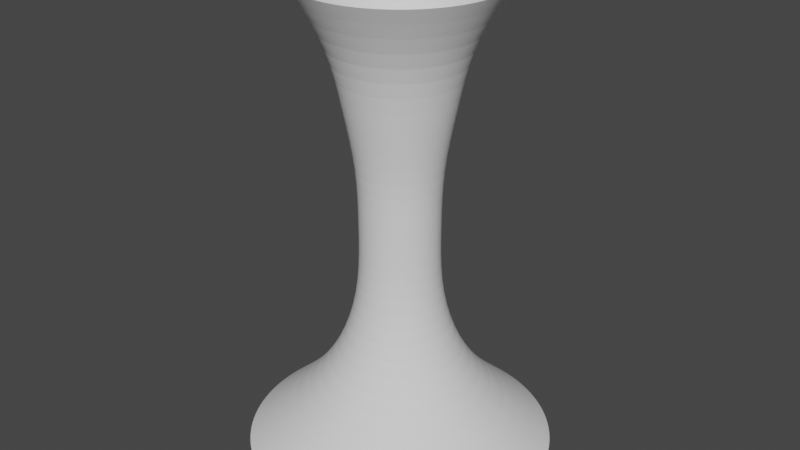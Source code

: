 # Source: longjuanfeng.blend  (saved by Blender 2.93.20; exported with 4.5.12 LTS)
import bpy
from mathutils import Matrix  # noqa: F401  (used for matrix-valued properties, if any)

bpy.ops.wm.read_factory_settings(use_empty=True)
scene = bpy.context.scene
scene.name = 'Scene'

# ---- collections
col_collection = bpy.data.collections.new('Collection'); scene.collection.children.link(col_collection)

# ---- world
world_world = bpy.data.worlds.new('World'); scene.world = world_world
world_world.use_nodes = True; world_world.node_tree.nodes.clear()
_N = world_world.node_tree.nodes; _L = world_world.node_tree.links
n0 = _N.new('ShaderNodeOutputWorld'); n0.name = 'World Output'; n0.location = (300, 300)
n1 = _N.new('ShaderNodeBackground'); n1.name = 'Background'; n1.location = (10, 300)
n1.inputs[0].default_value = (0.05088, 0.05088, 0.05088, 1.0)
_L.new(n1.outputs[0], n0.inputs[0])
n0.is_active_output = True
world_world.color = (0.05088, 0.05088, 0.05088)
world_world.use_sun_shadow = False
world_world.sun_shadow_jitter_overblur = 0.0

# ---- meshes
me_cylinder_002 = bpy.data.meshes.new('Cylinder.002')
me_cylinder_002.from_pydata([(-2.737e-08, 2.96, 0.08682), (-1.26e-08, 1.902, 9.087), (0.5774, 2.903, 0.08682), (0.3711, 1.865, 9.087), (1.133, 2.734, 0.08682), (0.7279, 1.757, 9.087), (1.644, 2.461, 0.08682), (1.057, 1.581, 9.087), (2.093, 2.093, 0.08682), (1.345, 1.345, 9.087), (2.461, 1.644, 0.08682), (1.581, 1.057, 9.087), (2.734, 1.133, 0.08682), (1.757, 0.7279, 9.087), (2.903, 0.5774, 0.08682), (1.865, 0.3711, 9.087), (2.96, -7.827e-08, 0.08682), (1.902, -5.962e-08, 9.087), (2.903, -0.5774, 0.08682), (1.865, -0.3711, 9.087), (2.734, -1.133, 0.08682), (1.757, -0.7279, 9.087), (2.461, -1.644, 0.08682), (1.581, -1.057, 9.087), (2.093, -2.093, 0.08682), (1.345, -1.345, 9.087), (1.644, -2.461, 0.08682), (1.057, -1.581, 9.087), (1.133, -2.734, 0.08682), (0.7279, -1.757, 9.087), (0.5774, -2.903, 0.08682), (0.3711, -1.865, 9.087), (-2.861e-07, -2.96, 0.08682), (-1.789e-07, -1.902, 9.087), (-0.5774, -2.903, 0.08682), (-0.3711, -1.865, 9.087), (-1.133, -2.734, 0.08682), (-0.7279, -1.757, 9.087), (-1.644, -2.461, 0.08682), (-1.057, -1.581, 9.087), (-2.093, -2.093, 0.08682), (-1.345, -1.345, 9.087), (-2.461, -1.644, 0.08682), (-1.581, -1.057, 9.087), (-2.734, -1.133, 0.08682), (-1.757, -0.7279, 9.087), (-2.903, -0.5774, 0.08682), (-1.865, -0.3711, 9.087), (-2.96, 8.639e-08, 0.08682), (-1.902, 4.62e-08, 9.087), (-2.903, 0.5774, 0.08682), (-1.865, 0.3711, 9.087), (-2.734, 1.133, 0.08682), (-1.757, 0.7279, 9.087), (-2.461, 1.644, 0.08682), (-1.581, 1.057, 9.087), (-2.093, 2.093, 0.08682), (-1.345, 1.345, 9.087), (-1.644, 2.461, 0.08682), (-1.057, 1.581, 9.087), (-1.133, 2.734, 0.08682), (-0.7279, 1.757, 9.087), (-0.5774, 2.903, 0.08682), (-0.3711, 1.865, 9.087), (0.0, 1.0, 2.337), (3.495e-09, 0.7498, 4.587), (0.0, 1.0, 6.837), (0.1951, 0.9808, 6.837), (0.1463, 0.7354, 4.587), (0.1951, 0.9808, 2.337), (0.3827, 0.9239, 6.837), (0.2869, 0.6927, 4.587), (0.3827, 0.9239, 2.337), (0.5556, 0.8315, 6.837), (0.4166, 0.6234, 4.587), (0.5556, 0.8315, 2.337), (0.7071, 0.7071, 6.837), (0.5302, 0.5302, 4.587), (0.7071, 0.7071, 2.337), (0.8315, 0.5556, 6.837), (0.6234, 0.4166, 4.587), (0.8315, 0.5556, 2.337), (0.9239, 0.3827, 6.837), (0.6927, 0.2869, 4.587), (0.9239, 0.3827, 2.337), (0.9808, 0.1951, 6.837), (0.7354, 0.1463, 4.587), (0.9808, 0.1951, 2.337), (1.0, -4.371e-08, 6.837), (0.7498, -3.93e-08, 4.587), (1.0, -4.371e-08, 2.337), (0.9808, -0.1951, 6.837), (0.7354, -0.1463, 4.587), (0.9808, -0.1951, 2.337), (0.9239, -0.3827, 6.837), (0.6927, -0.2869, 4.587), (0.9239, -0.3827, 2.337), (0.8315, -0.5556, 6.837), (0.6234, -0.4166, 4.587), (0.8315, -0.5556, 2.337), (0.7071, -0.7071, 6.837), (0.5302, -0.5302, 4.587), (0.7071, -0.7071, 2.337), (0.5556, -0.8315, 6.837), (0.4166, -0.6234, 4.587), (0.5556, -0.8315, 2.337), (0.3827, -0.9239, 6.837), (0.2869, -0.6927, 4.587), (0.3827, -0.9239, 2.337), (0.1951, -0.9808, 6.837), (0.1463, -0.7354, 4.587), (0.1951, -0.9808, 2.337), (-8.742e-08, -1.0, 6.837), (-6.205e-08, -0.7498, 4.587), (-8.742e-08, -1.0, 2.337), (-0.1951, -0.9808, 6.837), (-0.1463, -0.7354, 4.587), (-0.1951, -0.9808, 2.337), (-0.3827, -0.9239, 6.837), (-0.2869, -0.6927, 4.587), (-0.3827, -0.9239, 2.337), (-0.5556, -0.8315, 6.837), (-0.4166, -0.6234, 4.587), (-0.5556, -0.8315, 2.337), (-0.7071, -0.7071, 6.837), (-0.5302, -0.5302, 4.587), (-0.7071, -0.7071, 2.337), (-0.8315, -0.5556, 6.837), (-0.6234, -0.4166, 4.587), (-0.8315, -0.5556, 2.337), (-0.9239, -0.3827, 6.837), (-0.6927, -0.2869, 4.587), (-0.9239, -0.3827, 2.337), (-0.9808, -0.1951, 6.837), (-0.7354, -0.1463, 4.587), (-0.9808, -0.1951, 2.337), (-1.0, 1.192e-08, 6.837), (-0.7498, 2.417e-09, 4.587), (-1.0, 1.192e-08, 2.337), (-0.9808, 0.1951, 6.837), (-0.7354, 0.1463, 4.587), (-0.9808, 0.1951, 2.337), (-0.9239, 0.3827, 6.837), (-0.6927, 0.2869, 4.587), (-0.9239, 0.3827, 2.337), (-0.8315, 0.5556, 6.837), (-0.6234, 0.4166, 4.587), (-0.8315, 0.5556, 2.337), (-0.7071, 0.7071, 6.837), (-0.5302, 0.5302, 4.587), (-0.7071, 0.7071, 2.337), (-0.5556, 0.8315, 6.837), (-0.4166, 0.6234, 4.587), (-0.5556, 0.8315, 2.337), (-0.3827, 0.9239, 6.837), (-0.2869, 0.6927, 4.587), (-0.3827, 0.9239, 2.337), (-0.1951, 0.9808, 6.837), (-0.1463, 0.7354, 4.587), (-0.1951, 0.9808, 2.337), (0.3226, 1.622, 1.212), (0.6328, 1.528, 1.212), (0.9186, 1.375, 1.212), (1.169, 1.169, 1.212), (1.375, 0.9186, 1.212), (1.528, 0.6328, 1.212), (1.622, 0.3226, 1.212), (1.653, -4.848e-08, 1.212), (1.622, -0.3226, 1.212), (1.528, -0.6328, 1.212), (1.375, -0.9186, 1.212), (1.169, -1.169, 1.212), (0.9186, -1.375, 1.212), (0.6328, -1.528, 1.212), (0.3226, -1.622, 1.212), (-1.475e-07, -1.653, 1.212), (-0.3226, -1.622, 1.212), (-0.6328, -1.528, 1.212), (-0.9186, -1.375, 1.212), (-1.169, -1.169, 1.212), (-1.375, -0.9186, 1.212), (-1.528, -0.6328, 1.212), (-1.622, -0.3226, 1.212), (-1.653, 4.351e-08, 1.212), (-1.622, 0.3226, 1.212), (-1.528, 0.6328, 1.212), (-1.375, 0.9186, 1.212), (-1.169, 1.169, 1.212), (-0.9186, 1.375, 1.212), (-0.6328, 1.528, 1.212), (-0.3226, 1.622, 1.212), (-2.906e-09, 1.653, 1.212), (-8.719e-09, 1.219, 7.962), (0.2378, 1.195, 7.962), (0.4664, 1.126, 7.962), (0.6772, 1.013, 7.962), (0.8619, 0.8619, 7.962), (1.013, 0.6772, 7.962), (1.126, 0.4664, 7.962), (1.195, 0.2378, 7.962), (1.219, -4.757e-08, 7.962), (1.195, -0.2378, 7.962), (1.126, -0.4664, 7.962), (1.013, -0.6772, 7.962), (0.8619, -0.8619, 7.962), (0.6772, -1.013, 7.962), (0.4664, -1.126, 7.962), (0.2378, -1.195, 7.962), (-1.153e-07, -1.219, 7.962), (-0.2378, -1.195, 7.962), (-0.4664, -1.126, 7.962), (-0.6772, -1.013, 7.962), (-0.8619, -0.8619, 7.962), (-1.013, -0.6772, 7.962), (-1.126, -0.4664, 7.962), (-1.195, -0.2378, 7.962), (-1.219, 2.024e-08, 7.962), (-1.195, 0.2378, 7.962), (-1.126, 0.4664, 7.962), (-1.013, 0.6772, 7.962), (-0.8619, 0.8619, 7.962), (-0.6772, 1.013, 7.962), (-0.4664, 1.126, 7.962), (-0.2378, 1.195, 7.962), (3.823e-09, 0.746, 3.462), (0.1455, 0.7317, 3.462), (0.2855, 0.6892, 3.462), (0.4145, 0.6203, 3.462), (0.5275, 0.5275, 3.462), (0.6203, 0.4145, 3.462), (0.6892, 0.2855, 3.462), (0.7317, 0.1455, 3.462), (0.746, -3.759e-08, 3.462), (0.7317, -0.1455, 3.462), (0.6892, -0.2855, 3.462), (0.6203, -0.4145, 3.462), (0.5275, -0.5275, 3.462), (0.4145, -0.6203, 3.462), (0.2855, -0.6892, 3.462), (0.1455, -0.7317, 3.462), (-6.14e-08, -0.746, 3.462), (-0.1455, -0.7317, 3.462), (-0.2855, -0.6892, 3.462), (-0.4145, -0.6203, 3.462), (-0.5275, -0.5275, 3.462), (-0.6203, -0.4145, 3.462), (-0.6892, -0.2855, 3.462), (-0.7317, -0.1455, 3.462), (-0.746, 3.919e-09, 3.462), (-0.7317, 0.1455, 3.462), (-0.6892, 0.2855, 3.462), (-0.6203, 0.4145, 3.462), (-0.5275, 0.5275, 3.462), (-0.4145, 0.6203, 3.462), (-0.2855, 0.6892, 3.462), (-0.1455, 0.7317, 3.462), (3.563e-09, 0.7621, 5.712), (0.1487, 0.7475, 5.712), (0.2917, 0.7041, 5.712), (0.4234, 0.6337, 5.712), (0.5389, 0.5389, 5.712), (0.6337, 0.4234, 5.712), (0.7041, 0.2917, 5.712), (0.7475, 0.1487, 5.712), (0.7621, -3.808e-08, 5.712), (0.7475, -0.1487, 5.712), (0.7041, -0.2917, 5.712), (0.6337, -0.4234, 5.712), (0.5389, -0.5389, 5.712), (0.4234, -0.6337, 5.712), (0.2917, -0.7041, 5.712), (0.1487, -0.7475, 5.712), (-6.307e-08, -0.7621, 5.712), (-0.1487, -0.7475, 5.712), (-0.2917, -0.7041, 5.712), (-0.4234, -0.6337, 5.712), (-0.5389, -0.5389, 5.712), (-0.6337, -0.4234, 5.712), (-0.7041, -0.2917, 5.712), (-0.7475, -0.1487, 5.712), (-0.7621, 4.326e-09, 5.712), (-0.7475, 0.1487, 5.712), (-0.7041, 0.2917, 5.712), (-0.6337, 0.4234, 5.712), (-0.5389, 0.5389, 5.712), (-0.4234, 0.6337, 5.712), (-0.2917, 0.7041, 5.712), (-0.1487, 0.7475, 5.712)], [], [(192, 1, 3, 193), (193, 3, 5, 194), (194, 5, 7, 195), (195, 7, 9, 196), (196, 9, 11, 197), (197, 11, 13, 198), (198, 13, 15, 199), (199, 15, 17, 200), (200, 17, 19, 201), (201, 19, 21, 202), (202, 21, 23, 203), (203, 23, 25, 204), (204, 25, 27, 205), (205, 27, 29, 206), (206, 29, 31, 207), (207, 31, 33, 208), (208, 33, 35, 209), (209, 35, 37, 210), (210, 37, 39, 211), (211, 39, 41, 212), (212, 41, 43, 213), (213, 43, 45, 214), (214, 45, 47, 215), (215, 47, 49, 216), (216, 49, 51, 217), (217, 51, 53, 218), (218, 53, 55, 219), (219, 55, 57, 220), (220, 57, 59, 221), (221, 59, 61, 222), (255, 158, 65, 224), (222, 61, 63, 223), (223, 63, 1, 192), (190, 159, 64, 191), (287, 157, 66, 256), (189, 156, 159, 190), (254, 155, 158, 255), (286, 154, 157, 287), (188, 153, 156, 189), (253, 152, 155, 254), (285, 151, 154, 286), (187, 150, 153, 188), (252, 149, 152, 253), (284, 148, 151, 285), (186, 147, 150, 187), (251, 146, 149, 252), (283, 145, 148, 284), (185, 144, 147, 186), (250, 143, 146, 251), (282, 142, 145, 283), (184, 141, 144, 185), (249, 140, 143, 250), (281, 139, 142, 282), (183, 138, 141, 184), (248, 137, 140, 249), (280, 136, 139, 281), (182, 135, 138, 183), (247, 134, 137, 248), (279, 133, 136, 280), (181, 132, 135, 182), (246, 131, 134, 247), (278, 130, 133, 279), (180, 129, 132, 181), (245, 128, 131, 246), (277, 127, 130, 278), (179, 126, 129, 180), (244, 125, 128, 245), (276, 124, 127, 277), (178, 123, 126, 179), (243, 122, 125, 244), (275, 121, 124, 276), (177, 120, 123, 178), (242, 119, 122, 243), (274, 118, 121, 275), (176, 117, 120, 177), (241, 116, 119, 242), (273, 115, 118, 274), (175, 114, 117, 176), (240, 113, 116, 241), (272, 112, 115, 273), (174, 111, 114, 175), (239, 110, 113, 240), (271, 109, 112, 272), (173, 108, 111, 174), (238, 107, 110, 239), (270, 106, 109, 271), (172, 105, 108, 173), (237, 104, 107, 238), (269, 103, 106, 270), (171, 102, 105, 172), (236, 101, 104, 237), (268, 100, 103, 269), (170, 99, 102, 171), (235, 98, 101, 236), (267, 97, 100, 268), (169, 96, 99, 170), (234, 95, 98, 235), (266, 94, 97, 267), (168, 93, 96, 169), (233, 92, 95, 234), (265, 91, 94, 266), (167, 90, 93, 168), (232, 89, 92, 233), (264, 88, 91, 265), (166, 87, 90, 167), (231, 86, 89, 232), (263, 85, 88, 264), (165, 84, 87, 166), (230, 83, 86, 231), (262, 82, 85, 263), (164, 81, 84, 165), (229, 80, 83, 230), (261, 79, 82, 262), (163, 78, 81, 164), (228, 77, 80, 229), (260, 76, 79, 261), (162, 75, 78, 163), (227, 74, 77, 228), (259, 73, 76, 260), (161, 72, 75, 162), (226, 71, 74, 227), (258, 70, 73, 259), (160, 69, 72, 161), (225, 68, 71, 226), (257, 67, 70, 258), (191, 64, 69, 160), (224, 65, 68, 225), (256, 66, 67, 257), (0, 191, 160, 2), (2, 160, 161, 4), (4, 161, 162, 6), (6, 162, 163, 8), (8, 163, 164, 10), (10, 164, 165, 12), (12, 165, 166, 14), (14, 166, 167, 16), (16, 167, 168, 18), (18, 168, 169, 20), (20, 169, 170, 22), (22, 170, 171, 24), (24, 171, 172, 26), (26, 172, 173, 28), (28, 173, 174, 30), (30, 174, 175, 32), (32, 175, 176, 34), (34, 176, 177, 36), (36, 177, 178, 38), (38, 178, 179, 40), (40, 179, 180, 42), (42, 180, 181, 44), (44, 181, 182, 46), (46, 182, 183, 48), (48, 183, 184, 50), (50, 184, 185, 52), (52, 185, 186, 54), (54, 186, 187, 56), (56, 187, 188, 58), (58, 188, 189, 60), (60, 189, 190, 62), (62, 190, 191, 0), (157, 223, 192, 66), (154, 222, 223, 157), (151, 221, 222, 154), (148, 220, 221, 151), (145, 219, 220, 148), (142, 218, 219, 145), (139, 217, 218, 142), (136, 216, 217, 139), (133, 215, 216, 136), (130, 214, 215, 133), (127, 213, 214, 130), (124, 212, 213, 127), (121, 211, 212, 124), (118, 210, 211, 121), (115, 209, 210, 118), (112, 208, 209, 115), (109, 207, 208, 112), (106, 206, 207, 109), (103, 205, 206, 106), (100, 204, 205, 103), (97, 203, 204, 100), (94, 202, 203, 97), (91, 201, 202, 94), (88, 200, 201, 91), (85, 199, 200, 88), (82, 198, 199, 85), (79, 197, 198, 82), (76, 196, 197, 79), (73, 195, 196, 76), (70, 194, 195, 73), (67, 193, 194, 70), (66, 192, 193, 67), (64, 224, 225, 69), (69, 225, 226, 72), (72, 226, 227, 75), (75, 227, 228, 78), (78, 228, 229, 81), (81, 229, 230, 84), (84, 230, 231, 87), (87, 231, 232, 90), (90, 232, 233, 93), (93, 233, 234, 96), (96, 234, 235, 99), (99, 235, 236, 102), (102, 236, 237, 105), (105, 237, 238, 108), (108, 238, 239, 111), (111, 239, 240, 114), (114, 240, 241, 117), (117, 241, 242, 120), (120, 242, 243, 123), (123, 243, 244, 126), (126, 244, 245, 129), (129, 245, 246, 132), (132, 246, 247, 135), (135, 247, 248, 138), (138, 248, 249, 141), (141, 249, 250, 144), (144, 250, 251, 147), (147, 251, 252, 150), (150, 252, 253, 153), (153, 253, 254, 156), (156, 254, 255, 159), (159, 255, 224, 64), (65, 256, 257, 68), (68, 257, 258, 71), (71, 258, 259, 74), (74, 259, 260, 77), (77, 260, 261, 80), (80, 261, 262, 83), (83, 262, 263, 86), (86, 263, 264, 89), (89, 264, 265, 92), (92, 265, 266, 95), (95, 266, 267, 98), (98, 267, 268, 101), (101, 268, 269, 104), (104, 269, 270, 107), (107, 270, 271, 110), (110, 271, 272, 113), (113, 272, 273, 116), (116, 273, 274, 119), (119, 274, 275, 122), (122, 275, 276, 125), (125, 276, 277, 128), (128, 277, 278, 131), (131, 278, 279, 134), (134, 279, 280, 137), (137, 280, 281, 140), (140, 281, 282, 143), (143, 282, 283, 146), (146, 283, 284, 149), (149, 284, 285, 152), (152, 285, 286, 155), (155, 286, 287, 158), (158, 287, 256, 65)])
_uv = me_cylinder_002.uv_layers.new(name='UVMap')
_uv.uv.foreach_set('vector', [0.9978, 0.8659, 1.0, 1.0, 0.9688, 1.0, 0.9687, 0.8659, 0.9687, 0.8659, 0.9688, 1.0, 0.9375, 1.0, 0.9375, 0.8659, 0.9375, 0.8659, 0.9375, 1.0, 0.9062, 1.0, 0.9063, 0.8659, 0.9063, 0.8659, 0.9062, 1.0, 0.875, 1.0, 0.875, 0.8659, 0.875, 0.8659, 0.875, 1.0, 0.8438, 1.0, 0.8438, 0.8659, 0.8438, 0.8659, 0.8438, 1.0, 0.8125, 1.0, 0.8125, 0.8659, 0.8125, 0.8659, 0.8125, 1.0, 0.7812, 1.0, 0.7813, 0.8659, 0.7813, 0.8659, 0.7812, 1.0, 0.75, 1.0, 0.75, 0.8659, 0.75, 0.8659, 0.75, 1.0, 0.7188, 1.0, 0.7188, 0.8659, 0.7188, 0.8659, 0.7188, 1.0, 0.6875, 1.0, 0.6875, 0.8659, 0.6875, 0.8659, 0.6875, 1.0, 0.6562, 1.0, 0.6562, 0.8659, 0.6562, 0.8659, 0.6562, 1.0, 0.625, 1.0, 0.625, 0.8659, 0.625, 0.8659, 0.625, 1.0, 0.5938, 1.0, 0.5938, 0.8659, 0.5938, 0.8659, 0.5938, 1.0, 0.5625, 1.0, 0.5625, 0.8659, 0.5625, 0.8659, 0.5625, 1.0, 0.5312, 1.0, 0.5313, 0.8659, 0.5313, 0.8659, 0.5312, 1.0, 0.5, 1.0, 0.5, 0.8659, 0.5, 0.8659, 0.5, 1.0, 0.4688, 1.0, 0.4688, 0.8659, 0.4688, 0.8659, 0.4688, 1.0, 0.4375, 1.0, 0.4375, 0.8659, 0.4375, 0.8659, 0.4375, 1.0, 0.4062, 1.0, 0.4063, 0.8659, 0.4063, 0.8659, 0.4062, 1.0, 0.375, 1.0, 0.375, 0.8659, 0.375, 0.8659, 0.375, 1.0, 0.3438, 1.0, 0.3438, 0.8659, 0.3438, 0.8659, 0.3438, 1.0, 0.3125, 1.0, 0.3125, 0.8659, 0.3125, 0.8659, 0.3125, 1.0, 0.2812, 1.0, 0.2813, 0.8659, 0.2813, 0.8659, 0.2812, 1.0, 0.25, 1.0, 0.25, 0.8659, 0.25, 0.8659, 0.25, 1.0, 0.2188, 1.0, 0.2187, 0.8659, 0.2187, 0.8659, 0.2188, 1.0, 0.1875, 1.0, 0.1875, 0.8659, 0.1875, 0.8659, 0.1875, 1.0, 0.1562, 1.0, 0.1562, 0.8659, 0.1562, 0.8659, 0.1562, 1.0, 0.125, 1.0, 0.125, 0.8659, 0.125, 0.8659, 0.125, 1.0, 0.09375, 1.0, 0.09375, 0.8659, 0.09375, 0.8659, 0.09375, 1.0, 0.0625, 1.0, 0.0625, 0.8659, 0.03125, 0.3753, 0.03125, 0.499, 0.0, 0.499, 0.002289, 0.3753, 0.0625, 0.8659, 0.0625, 1.0, 0.03125, 1.0, 0.03125, 0.8659, 0.03125, 0.8659, 0.03125, 1.0, 0.0, 1.0, 0.002242, 0.8659, 0.03125, 0.1243, 0.03125, 0.2485, 0.0, 0.2485, 0.0, 0.1243, 0.03125, 0.6229, 0.03125, 0.7495, 0.0, 0.7495, 0.002003, 0.6229, 0.0625, 0.1243, 0.0625, 0.2485, 0.03125, 0.2485, 0.03125, 0.1243, 0.0625, 0.3753, 0.0625, 0.499, 0.03125, 0.499, 0.03125, 0.3753, 0.0625, 0.6229, 0.0625, 0.7495, 0.03125, 0.7495, 0.03125, 0.6229, 0.09375, 0.1243, 0.09375, 0.2485, 0.0625, 0.2485, 0.0625, 0.1243, 0.09375, 0.3753, 0.09375, 0.499, 0.0625, 0.499, 0.0625, 0.3753, 0.09375, 0.6229, 0.09375, 0.7495, 0.0625, 0.7495, 0.0625, 0.6229, 0.125, 0.1243, 0.125, 0.2485, 0.09375, 0.2485, 0.09375, 0.1243, 0.125, 0.3753, 0.125, 0.499, 0.09375, 0.499, 0.09375, 0.3753, 0.125, 0.6229, 0.125, 0.7495, 0.09375, 0.7495, 0.09375, 0.6229, 0.1562, 0.1243, 0.1562, 0.2485, 0.125, 0.2485, 0.125, 0.1243, 0.1562, 0.3753, 0.1562, 0.499, 0.125, 0.499, 0.125, 0.3753, 0.1562, 0.6229, 0.1562, 0.7495, 0.125, 0.7495, 0.125, 0.6229, 0.1875, 0.1243, 0.1875, 0.2485, 0.1562, 0.2485, 0.1562, 0.1243, 0.1875, 0.3753, 0.1875, 0.499, 0.1562, 0.499, 0.1562, 0.3753, 0.1875, 0.6229, 0.1875, 0.7495, 0.1562, 0.7495, 0.1562, 0.6229, 0.2188, 0.1243, 0.2188, 0.2485, 0.1875, 0.2485, 0.1875, 0.1243, 0.2188, 0.3753, 0.2188, 0.499, 0.1875, 0.499, 0.1875, 0.3753, 0.2188, 0.6229, 0.2188, 0.7495, 0.1875, 0.7495, 0.1875, 0.6229, 0.25, 0.1243, 0.25, 0.2485, 0.2188, 0.2485, 0.2188, 0.1243, 0.25, 0.3753, 0.25, 0.499, 0.2188, 0.499, 0.2188, 0.3753, 0.25, 0.6229, 0.25, 0.7495, 0.2188, 0.7495, 0.2188, 0.6229, 0.2812, 0.1243, 0.2812, 0.2485, 0.25, 0.2485, 0.25, 0.1243, 0.2812, 0.3753, 0.2812, 0.499, 0.25, 0.499, 0.25, 0.3753, 0.2812, 0.6229, 0.2812, 0.7495, 0.25, 0.7495, 0.25, 0.6229, 0.3125, 0.1243, 0.3125, 0.2485, 0.2812, 0.2485, 0.2812, 0.1243, 0.3125, 0.3753, 0.3125, 0.499, 0.2812, 0.499, 0.2812, 0.3753, 0.3125, 0.6229, 0.3125, 0.7495, 0.2812, 0.7495, 0.2812, 0.6229, 0.3438, 0.1243, 0.3438, 0.2485, 0.3125, 0.2485, 0.3125, 0.1243, 0.3438, 0.3753, 0.3438, 0.499, 0.3125, 0.499, 0.3125, 0.3753, 0.3438, 0.6229, 0.3438, 0.7495, 0.3125, 0.7495, 0.3125, 0.6229, 0.375, 0.1243, 0.375, 0.2485, 0.3438, 0.2485, 0.3438, 0.1243, 0.375, 0.3753, 0.375, 0.499, 0.3438, 0.499, 0.3438, 0.3753, 0.375, 0.6229, 0.375, 0.7495, 0.3438, 0.7495, 0.3438, 0.6229, 0.4062, 0.1243, 0.4062, 0.2485, 0.375, 0.2485, 0.375, 0.1243, 0.4062, 0.3753, 0.4062, 0.499, 0.375, 0.499, 0.375, 0.3753, 0.4062, 0.6229, 0.4062, 0.7495, 0.375, 0.7495, 0.375, 0.6229, 0.4375, 0.1243, 0.4375, 0.2485, 0.4062, 0.2485, 0.4062, 0.1243, 0.4375, 0.3753, 0.4375, 0.499, 0.4062, 0.499, 0.4062, 0.3753, 0.4375, 0.6229, 0.4375, 0.7495, 0.4062, 0.7495, 0.4062, 0.6229, 0.4688, 0.1243, 0.4688, 0.2485, 0.4375, 0.2485, 0.4375, 0.1243, 0.4688, 0.3753, 0.4687, 0.499, 0.4375, 0.499, 0.4375, 0.3753, 0.4688, 0.6229, 0.4688, 0.7495, 0.4375, 0.7495, 0.4375, 0.6229, 0.5, 0.1243, 0.5, 0.2485, 0.4688, 0.2485, 0.4688, 0.1243, 0.5, 0.3753, 0.5, 0.499, 0.4687, 0.499, 0.4688, 0.3753, 0.5, 0.6229, 0.5, 0.7495, 0.4688, 0.7495, 0.4688, 0.6229, 0.5312, 0.1243, 0.5312, 0.2485, 0.5, 0.2485, 0.5, 0.1243, 0.5312, 0.3753, 0.5312, 0.499, 0.5, 0.499, 0.5, 0.3753, 0.5312, 0.6229, 0.5312, 0.7495, 0.5, 0.7495, 0.5, 0.6229, 0.5625, 0.1243, 0.5625, 0.2485, 0.5312, 0.2485, 0.5312, 0.1243, 0.5625, 0.3753, 0.5625, 0.499, 0.5312, 0.499, 0.5312, 0.3753, 0.5625, 0.6229, 0.5625, 0.7495, 0.5312, 0.7495, 0.5312, 0.6229, 0.5938, 0.1243, 0.5938, 0.2485, 0.5625, 0.2485, 0.5625, 0.1243, 0.5938, 0.3753, 0.5938, 0.499, 0.5625, 0.499, 0.5625, 0.3753, 0.5938, 0.6229, 0.5938, 0.7495, 0.5625, 0.7495, 0.5625, 0.6229, 0.625, 0.1243, 0.625, 0.2485, 0.5938, 0.2485, 0.5938, 0.1243, 0.625, 0.3753, 0.625, 0.499, 0.5938, 0.499, 0.5938, 0.3753, 0.625, 0.6229, 0.625, 0.7495, 0.5938, 0.7495, 0.5938, 0.6229, 0.6562, 0.1243, 0.6562, 0.2485, 0.625, 0.2485, 0.625, 0.1243, 0.6562, 0.3753, 0.6562, 0.499, 0.625, 0.499, 0.625, 0.3753, 0.6562, 0.6229, 0.6562, 0.7495, 0.625, 0.7495, 0.625, 0.6229, 0.6875, 0.1243, 0.6875, 0.2485, 0.6562, 0.2485, 0.6562, 0.1243, 0.6875, 0.3753, 0.6875, 0.499, 0.6562, 0.499, 0.6562, 0.3753, 0.6875, 0.6229, 0.6875, 0.7495, 0.6562, 0.7495, 0.6562, 0.6229, 0.7188, 0.1243, 0.7188, 0.2485, 0.6875, 0.2485, 0.6875, 0.1243, 0.7188, 0.3753, 0.7188, 0.499, 0.6875, 0.499, 0.6875, 0.3753, 0.7187, 0.6229, 0.7188, 0.7495, 0.6875, 0.7495, 0.6875, 0.6229, 0.75, 0.1243, 0.75, 0.2485, 0.7188, 0.2485, 0.7188, 0.1243, 0.75, 0.3753, 0.75, 0.499, 0.7188, 0.499, 0.7188, 0.3753, 0.75, 0.6229, 0.75, 0.7495, 0.7188, 0.7495, 0.7187, 0.6229, 0.7812, 0.1243, 0.7812, 0.2485, 0.75, 0.2485, 0.75, 0.1243, 0.7812, 0.3753, 0.7812, 0.499, 0.75, 0.499, 0.75, 0.3753, 0.7812, 0.6229, 0.7812, 0.7495, 0.75, 0.7495, 0.75, 0.6229, 0.8125, 0.1243, 0.8125, 0.2485, 0.7812, 0.2485, 0.7812, 0.1243, 0.8125, 0.3753, 0.8125, 0.499, 0.7812, 0.499, 0.7812, 0.3753, 0.8125, 0.6229, 0.8125, 0.7495, 0.7812, 0.7495, 0.7812, 0.6229, 0.8437, 0.1243, 0.8438, 0.2485, 0.8125, 0.2485, 0.8125, 0.1243, 0.8438, 0.3753, 0.8437, 0.499, 0.8125, 0.499, 0.8125, 0.3753, 0.8437, 0.6229, 0.8438, 0.7495, 0.8125, 0.7495, 0.8125, 0.6229, 0.875, 0.1243, 0.875, 0.2485, 0.8438, 0.2485, 0.8437, 0.1243, 0.875, 0.3753, 0.875, 0.499, 0.8437, 0.499, 0.8438, 0.3753, 0.875, 0.6229, 0.875, 0.7495, 0.8438, 0.7495, 0.8437, 0.6229, 0.9062, 0.1243, 0.9062, 0.2485, 0.875, 0.2485, 0.875, 0.1243, 0.9062, 0.3753, 0.9062, 0.499, 0.875, 0.499, 0.875, 0.3753, 0.9062, 0.6229, 0.9062, 0.7495, 0.875, 0.7495, 0.875, 0.6229, 0.9375, 0.1243, 0.9375, 0.2485, 0.9062, 0.2485, 0.9062, 0.1243, 0.9375, 0.3753, 0.9375, 0.499, 0.9062, 0.499, 0.9062, 0.3753, 0.9375, 0.6229, 0.9375, 0.7495, 0.9062, 0.7495, 0.9062, 0.6229, 0.9688, 0.1243, 0.9688, 0.2485, 0.9375, 0.2485, 0.9375, 0.1243, 0.9687, 0.3753, 0.9688, 0.499, 0.9375, 0.499, 0.9375, 0.3753, 0.9688, 0.6229, 0.9688, 0.7495, 0.9375, 0.7495, 0.9375, 0.6229, 1.0, 0.1243, 1.0, 0.2485, 0.9688, 0.2485, 0.9688, 0.1243, 0.9977, 0.3753, 1.0, 0.499, 0.9688, 0.499, 0.9687, 0.3753, 0.998, 0.6229, 1.0, 0.7495, 0.9688, 0.7495, 0.9688, 0.6229, 1.0, 1.067e-05, 1.0, 0.1243, 0.9688, 0.1243, 0.9688, 1.067e-05, 0.9688, 1.067e-05, 0.9688, 0.1243, 0.9375, 0.1243, 0.9375, 1.067e-05, 0.9375, 1.067e-05, 0.9375, 0.1243, 0.9062, 0.1243, 0.9062, 1.067e-05, 0.9062, 1.067e-05, 0.9062, 0.1243, 0.875, 0.1243, 0.875, 1.067e-05, 0.875, 1.067e-05, 0.875, 0.1243, 0.8437, 0.1243, 0.8438, 1.067e-05, 0.8438, 1.067e-05, 0.8437, 0.1243, 0.8125, 0.1243, 0.8125, 1.067e-05, 0.8125, 1.067e-05, 0.8125, 0.1243, 0.7812, 0.1243, 0.7812, 1.067e-05, 0.7812, 1.067e-05, 0.7812, 0.1243, 0.75, 0.1243, 0.75, 1.067e-05, 0.75, 1.067e-05, 0.75, 0.1243, 0.7188, 0.1243, 0.7188, 1.067e-05, 0.7188, 1.067e-05, 0.7188, 0.1243, 0.6875, 0.1243, 0.6875, 1.067e-05, 0.6875, 1.067e-05, 0.6875, 0.1243, 0.6562, 0.1243, 0.6562, 1.067e-05, 0.6562, 1.067e-05, 0.6562, 0.1243, 0.625, 0.1243, 0.625, 1.067e-05, 0.625, 1.067e-05, 0.625, 0.1243, 0.5938, 0.1243, 0.5938, 1.067e-05, 0.5938, 1.067e-05, 0.5938, 0.1243, 0.5625, 0.1243, 0.5625, 1.067e-05, 0.5625, 1.067e-05, 0.5625, 0.1243, 0.5312, 0.1243, 0.5312, 1.067e-05, 0.5312, 1.067e-05, 0.5312, 0.1243, 0.5, 0.1243, 0.5, 1.067e-05, 0.5, 1.067e-05, 0.5, 0.1243, 0.4688, 0.1243, 0.4688, 1.067e-05, 0.4688, 1.067e-05, 0.4688, 0.1243, 0.4375, 0.1243, 0.4375, 1.067e-05, 0.4375, 1.067e-05, 0.4375, 0.1243, 0.4062, 0.1243, 0.4062, 1.067e-05, 0.4062, 1.067e-05, 0.4062, 0.1243, 0.375, 0.1243, 0.375, 1.067e-05, 0.375, 1.067e-05, 0.375, 0.1243, 0.3438, 0.1243, 0.3438, 1.067e-05, 0.3438, 1.067e-05, 0.3438, 0.1243, 0.3125, 0.1243, 0.3125, 1.067e-05, 0.3125, 1.067e-05, 0.3125, 0.1243, 0.2812, 0.1243, 0.2812, 1.067e-05, 0.2812, 1.067e-05, 0.2812, 0.1243, 0.25, 0.1243, 0.25, 1.067e-05, 0.25, 1.067e-05, 0.25, 0.1243, 0.2188, 0.1243, 0.2188, 1.067e-05, 0.2188, 1.067e-05, 0.2188, 0.1243, 0.1875, 0.1243, 0.1875, 1.067e-05, 0.1875, 1.067e-05, 0.1875, 0.1243, 0.1562, 0.1243, 0.1562, 1.067e-05, 0.1562, 1.067e-05, 0.1562, 0.1243, 0.125, 0.1243, 0.125, 1.067e-05, 0.125, 1.067e-05, 0.125, 0.1243, 0.09375, 0.1243, 0.09375, 1.067e-05, 0.09375, 1.067e-05, 0.09375, 0.1243, 0.0625, 0.1243, 0.0625, 1.067e-05, 0.0625, 1.067e-05, 0.0625, 0.1243, 0.03125, 0.1243, 0.03125, 1.067e-05, 0.03125, 1.067e-05, 0.03125, 0.1243, 0.0, 0.1243, 0.0, 1.067e-05, 0.03125, 0.7495, 0.03125, 0.8659, 0.002242, 0.8659, 0.0, 0.7495, 0.0625, 0.7495, 0.0625, 0.8659, 0.03125, 0.8659, 0.03125, 0.7495, 0.09375, 0.7495, 0.09375, 0.8659, 0.0625, 0.8659, 0.0625, 0.7495, 0.125, 0.7495, 0.125, 0.8659, 0.09375, 0.8659, 0.09375, 0.7495, 0.1562, 0.7495, 0.1562, 0.8659, 0.125, 0.8659, 0.125, 0.7495, 0.1875, 0.7495, 0.1875, 0.8659, 0.1562, 0.8659, 0.1562, 0.7495, 0.2188, 0.7495, 0.2187, 0.8659, 0.1875, 0.8659, 0.1875, 0.7495, 0.25, 0.7495, 0.25, 0.8659, 0.2187, 0.8659, 0.2188, 0.7495, 0.2812, 0.7495, 0.2813, 0.8659, 0.25, 0.8659, 0.25, 0.7495, 0.3125, 0.7495, 0.3125, 0.8659, 0.2813, 0.8659, 0.2812, 0.7495, 0.3438, 0.7495, 0.3438, 0.8659, 0.3125, 0.8659, 0.3125, 0.7495, 0.375, 0.7495, 0.375, 0.8659, 0.3438, 0.8659, 0.3438, 0.7495, 0.4062, 0.7495, 0.4063, 0.8659, 0.375, 0.8659, 0.375, 0.7495, 0.4375, 0.7495, 0.4375, 0.8659, 0.4063, 0.8659, 0.4062, 0.7495, 0.4688, 0.7495, 0.4688, 0.8659, 0.4375, 0.8659, 0.4375, 0.7495, 0.5, 0.7495, 0.5, 0.8659, 0.4688, 0.8659, 0.4688, 0.7495, 0.5312, 0.7495, 0.5313, 0.8659, 0.5, 0.8659, 0.5, 0.7495, 0.5625, 0.7495, 0.5625, 0.8659, 0.5313, 0.8659, 0.5312, 0.7495, 0.5938, 0.7495, 0.5938, 0.8659, 0.5625, 0.8659, 0.5625, 0.7495, 0.625, 0.7495, 0.625, 0.8659, 0.5938, 0.8659, 0.5938, 0.7495, 0.6562, 0.7495, 0.6562, 0.8659, 0.625, 0.8659, 0.625, 0.7495, 0.6875, 0.7495, 0.6875, 0.8659, 0.6562, 0.8659, 0.6562, 0.7495, 0.7188, 0.7495, 0.7188, 0.8659, 0.6875, 0.8659, 0.6875, 0.7495, 0.75, 0.7495, 0.75, 0.8659, 0.7188, 0.8659, 0.7188, 0.7495, 0.7812, 0.7495, 0.7813, 0.8659, 0.75, 0.8659, 0.75, 0.7495, 0.8125, 0.7495, 0.8125, 0.8659, 0.7813, 0.8659, 0.7812, 0.7495, 0.8438, 0.7495, 0.8438, 0.8659, 0.8125, 0.8659, 0.8125, 0.7495, 0.875, 0.7495, 0.875, 0.8659, 0.8438, 0.8659, 0.8438, 0.7495, 0.9062, 0.7495, 0.9063, 0.8659, 0.875, 0.8659, 0.875, 0.7495, 0.9375, 0.7495, 0.9375, 0.8659, 0.9063, 0.8659, 0.9062, 0.7495, 0.9688, 0.7495, 0.9687, 0.8659, 0.9375, 0.8659, 0.9375, 0.7495, 1.0, 0.7495, 0.9978, 0.8659, 0.9687, 0.8659, 0.9688, 0.7495, 1.0, 0.2485, 0.9977, 0.3753, 0.9687, 0.3753, 0.9688, 0.2485, 0.9688, 0.2485, 0.9687, 0.3753, 0.9375, 0.3753, 0.9375, 0.2485, 0.9375, 0.2485, 0.9375, 0.3753, 0.9062, 0.3753, 0.9062, 0.2485, 0.9062, 0.2485, 0.9062, 0.3753, 0.875, 0.3753, 0.875, 0.2485, 0.875, 0.2485, 0.875, 0.3753, 0.8438, 0.3753, 0.8438, 0.2485, 0.8438, 0.2485, 0.8438, 0.3753, 0.8125, 0.3753, 0.8125, 0.2485, 0.8125, 0.2485, 0.8125, 0.3753, 0.7812, 0.3753, 0.7812, 0.2485, 0.7812, 0.2485, 0.7812, 0.3753, 0.75, 0.3753, 0.75, 0.2485, 0.75, 0.2485, 0.75, 0.3753, 0.7188, 0.3753, 0.7188, 0.2485, 0.7188, 0.2485, 0.7188, 0.3753, 0.6875, 0.3753, 0.6875, 0.2485, 0.6875, 0.2485, 0.6875, 0.3753, 0.6562, 0.3753, 0.6562, 0.2485, 0.6562, 0.2485, 0.6562, 0.3753, 0.625, 0.3753, 0.625, 0.2485, 0.625, 0.2485, 0.625, 0.3753, 0.5938, 0.3753, 0.5938, 0.2485, 0.5938, 0.2485, 0.5938, 0.3753, 0.5625, 0.3753, 0.5625, 0.2485, 0.5625, 0.2485, 0.5625, 0.3753, 0.5312, 0.3753, 0.5312, 0.2485, 0.5312, 0.2485, 0.5312, 0.3753, 0.5, 0.3753, 0.5, 0.2485, 0.5, 0.2485, 0.5, 0.3753, 0.4688, 0.3753, 0.4688, 0.2485, 0.4688, 0.2485, 0.4688, 0.3753, 0.4375, 0.3753, 0.4375, 0.2485, 0.4375, 0.2485, 0.4375, 0.3753, 0.4062, 0.3753, 0.4062, 0.2485, 0.4062, 0.2485, 0.4062, 0.3753, 0.375, 0.3753, 0.375, 0.2485, 0.375, 0.2485, 0.375, 0.3753, 0.3438, 0.3753, 0.3438, 0.2485, 0.3438, 0.2485, 0.3438, 0.3753, 0.3125, 0.3753, 0.3125, 0.2485, 0.3125, 0.2485, 0.3125, 0.3753, 0.2812, 0.3753, 0.2812, 0.2485, 0.2812, 0.2485, 0.2812, 0.3753, 0.25, 0.3753, 0.25, 0.2485, 0.25, 0.2485, 0.25, 0.3753, 0.2188, 0.3753, 0.2188, 0.2485, 0.2188, 0.2485, 0.2188, 0.3753, 0.1875, 0.3753, 0.1875, 0.2485, 0.1875, 0.2485, 0.1875, 0.3753, 0.1562, 0.3753, 0.1562, 0.2485, 0.1562, 0.2485, 0.1562, 0.3753, 0.125, 0.3753, 0.125, 0.2485, 0.125, 0.2485, 0.125, 0.3753, 0.09375, 0.3753, 0.09375, 0.2485, 0.09375, 0.2485, 0.09375, 0.3753, 0.0625, 0.3753, 0.0625, 0.2485, 0.0625, 0.2485, 0.0625, 0.3753, 0.03125, 0.3753, 0.03125, 0.2485, 0.03125, 0.2485, 0.03125, 0.3753, 0.002289, 0.3753, 0.0, 0.2485, 1.0, 0.499, 0.998, 0.6229, 0.9688, 0.6229, 0.9688, 0.499, 0.9688, 0.499, 0.9688, 0.6229, 0.9375, 0.6229, 0.9375, 0.499, 0.9375, 0.499, 0.9375, 0.6229, 0.9062, 0.6229, 0.9062, 0.499, 0.9062, 0.499, 0.9062, 0.6229, 0.875, 0.6229, 0.875, 0.499, 0.875, 0.499, 0.875, 0.6229, 0.8437, 0.6229, 0.8437, 0.499, 0.8437, 0.499, 0.8437, 0.6229, 0.8125, 0.6229, 0.8125, 0.499, 0.8125, 0.499, 0.8125, 0.6229, 0.7812, 0.6229, 0.7812, 0.499, 0.7812, 0.499, 0.7812, 0.6229, 0.75, 0.6229, 0.75, 0.499, 0.75, 0.499, 0.75, 0.6229, 0.7187, 0.6229, 0.7188, 0.499, 0.7188, 0.499, 0.7187, 0.6229, 0.6875, 0.6229, 0.6875, 0.499, 0.6875, 0.499, 0.6875, 0.6229, 0.6562, 0.6229, 0.6562, 0.499, 0.6562, 0.499, 0.6562, 0.6229, 0.625, 0.6229, 0.625, 0.499, 0.625, 0.499, 0.625, 0.6229, 0.5938, 0.6229, 0.5938, 0.499, 0.5938, 0.499, 0.5938, 0.6229, 0.5625, 0.6229, 0.5625, 0.499, 0.5625, 0.499, 0.5625, 0.6229, 0.5312, 0.6229, 0.5312, 0.499, 0.5312, 0.499, 0.5312, 0.6229, 0.5, 0.6229, 0.5, 0.499, 0.5, 0.499, 0.5, 0.6229, 0.4688, 0.6229, 0.4687, 0.499, 0.4687, 0.499, 0.4688, 0.6229, 0.4375, 0.6229, 0.4375, 0.499, 0.4375, 0.499, 0.4375, 0.6229, 0.4062, 0.6229, 0.4062, 0.499, 0.4062, 0.499, 0.4062, 0.6229, 0.375, 0.6229, 0.375, 0.499, 0.375, 0.499, 0.375, 0.6229, 0.3438, 0.6229, 0.3438, 0.499, 0.3438, 0.499, 0.3438, 0.6229, 0.3125, 0.6229, 0.3125, 0.499, 0.3125, 0.499, 0.3125, 0.6229, 0.2812, 0.6229, 0.2812, 0.499, 0.2812, 0.499, 0.2812, 0.6229, 0.25, 0.6229, 0.25, 0.499, 0.25, 0.499, 0.25, 0.6229, 0.2188, 0.6229, 0.2188, 0.499, 0.2188, 0.499, 0.2188, 0.6229, 0.1875, 0.6229, 0.1875, 0.499, 0.1875, 0.499, 0.1875, 0.6229, 0.1562, 0.6229, 0.1562, 0.499, 0.1562, 0.499, 0.1562, 0.6229, 0.125, 0.6229, 0.125, 0.499, 0.125, 0.499, 0.125, 0.6229, 0.09375, 0.6229, 0.09375, 0.499, 0.09375, 0.499, 0.09375, 0.6229, 0.0625, 0.6229, 0.0625, 0.499, 0.0625, 0.499, 0.0625, 0.6229, 0.03125, 0.6229, 0.03125, 0.499, 0.03125, 0.499, 0.03125, 0.6229, 0.002003, 0.6229, 0.0, 0.499])
me_cylinder_002.use_remesh_fix_poles = True
me_cylinder_002.use_remesh_preserve_attributes = False
me_cylinder_002.update()

# ---- objects
ob_cylinder = bpy.data.objects.new('Cylinder', me_cylinder_002)

# ---- transforms, parenting, visibility, modifiers, constraints
ob_cylinder.location = (0.0, 0.0, 0.0)
_m = ob_cylinder.modifiers.new('Subdivision', 'SUBSURF')
_m.levels = 2

# ---- collection membership
col_collection.objects.link(ob_cylinder)

# ---- scene / render settings (as saved in the file)
scene.frame_start = 1; scene.frame_end = 250; scene.frame_set(28)
scene.render.engine = 'BLENDER_EEVEE_NEXT'
scene.cycles.use_denoising = False
scene.cycles.samples = 128
scene.cycles.sampling_pattern = 'TABULATED_SOBOL'
scene.cycles.use_adaptive_sampling = False
scene.cycles.use_light_tree = False
scene.view_settings.view_transform = 'Filmic'
bpy.context.view_layer.update()

# ---- added for rendering (the .blend has no active camera and no usable light): camera, sun
cam_auto = bpy.data.cameras.new('AutoCamera')
cam_auto.lens = 50.0
cam_auto.sensor_width = 36.0
cam_auto.clip_end = 1000.0
ob_auto_camera = bpy.data.objects.new('AutoCamera', cam_auto)
scene.collection.objects.link(ob_auto_camera)
ob_auto_camera.location = (11.3721, -13.6465, 13.6845)
ob_auto_camera.rotation_euler = (1.09748, -7.21219e-08, 0.694738)
scene.camera = ob_auto_camera
light_auto_sun = bpy.data.lights.new('AutoSun', 'SUN')
light_auto_sun.energy = 3.0
light_auto_sun.angle = 0.0523599
ob_auto_sun = bpy.data.objects.new('AutoSun', light_auto_sun)
scene.collection.objects.link(ob_auto_sun)
ob_auto_sun.rotation_euler = (0.872665, 0.174533, 0.523599)
bpy.context.view_layer.update()
